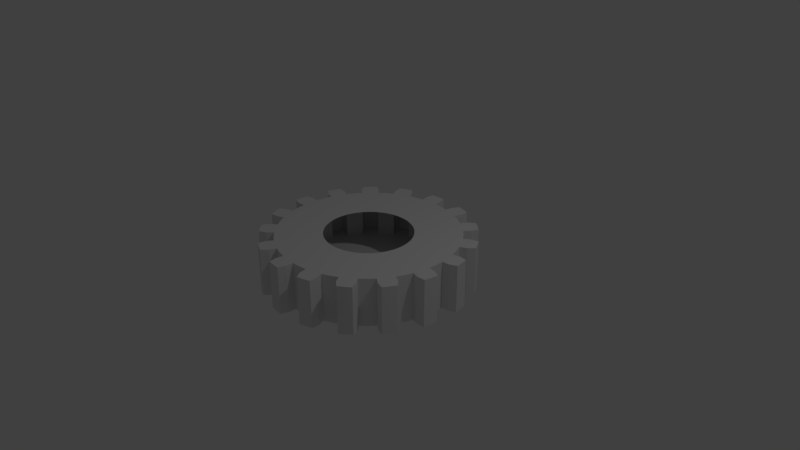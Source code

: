 # Source: untitled.blend  (saved by Blender 2.79.0; exported with 4.5.12 LTS)
import bpy
from mathutils import Matrix  # noqa: F401  (used for matrix-valued properties, if any)

bpy.ops.wm.read_factory_settings(use_empty=True)
scene = bpy.context.scene
scene.name = 'Scene'

# ---- collections
col_collection_1 = bpy.data.collections.new('Collection 1'); scene.collection.children.link(col_collection_1)

# ---- world
world_world = bpy.data.worlds.new('World'); scene.world = world_world
world_world.color = (0.05088, 0.05088, 0.05088)
world_world.use_sun_shadow = False
world_world.sun_shadow_jitter_overblur = 0.0
world_world.cycles.sampling_method = 'MANUAL'

# ---- cameras
cam_camera = bpy.data.cameras.new('Camera')
cam_camera.clip_end = 100.0
cam_camera.lens = 35.0
cam_camera.sensor_width = 32.0
cam_camera.sensor_height = 18.0
cam_camera.ortho_scale = 7.314
cam_camera.dof.focus_distance = 0.0
cam_camera.dof.aperture_fstop = 128.0

# ---- lights
light_lamp = bpy.data.lights.new('Lamp', 'POINT')
light_lamp.transmission_factor = 0.0
light_lamp.cutoff_distance = 30.0
light_lamp.energy = 100.0
light_lamp.shadow_buffer_clip_start = 1.001
light_lamp.shadow_soft_size = 0.1
light_lamp.shadow_maximum_resolution = 0.006
light_lamp.use_absolute_resolution = True

# ---- meshes
me_gear = bpy.data.meshes.new('Gear')
me_gear.from_pydata([(0.58, 0.0, -0.32), (0.5775, 0.05352, -0.32), (0.5701, 0.1066, -0.32), (0.5579, 0.1587, -0.32), (1.2, 0.0, -0.32), (1.195, 0.1107, -0.32), (1.18, 0.2205, -0.32), (1.154, 0.3284, -0.32), (1.294, 0.1199, -0.32), (1.278, 0.2389, -0.32), (1.25, 0.3558, -0.32), (1.39, 0.1654, -0.32), (1.376, 0.2572, -0.32), (1.356, 0.348, -0.32), (0.58, 0.0, 0.32), (0.5775, 0.05352, 0.32), (0.5701, 0.1066, 0.32), (0.5579, 0.1587, 0.32), (1.2, 0.0, 0.32), (1.195, 0.1107, 0.32), (1.18, 0.2205, 0.32), (1.154, 0.3284, 0.32), (1.294, 0.1199, 0.32), (1.278, 0.2389, 0.32), (1.25, 0.3558, 0.32), (1.39, 0.1654, 0.32), (1.376, 0.2572, 0.32), (1.356, 0.348, 0.32), (0.5408, 0.2095, -0.32), (0.5192, 0.2585, -0.32), (0.4931, 0.3053, -0.32), (0.4628, 0.3495, -0.32), (1.119, 0.4335, -0.32), (1.074, 0.5349, -0.32), (1.02, 0.6317, -0.32), (0.9576, 0.7232, -0.32), (1.164, 0.5795, -0.32), (1.105, 0.6844, -0.32), (1.037, 0.7834, -0.32), (1.237, 0.6564, -0.32), (1.19, 0.737, -0.32), (1.139, 0.8144, -0.32), (0.5408, 0.2095, 0.32), (0.5192, 0.2585, 0.32), (0.4931, 0.3053, 0.32), (0.4628, 0.3495, 0.32), (1.119, 0.4335, 0.32), (1.074, 0.5349, 0.32), (1.02, 0.6317, 0.32), (0.9576, 0.7232, 0.32), (1.164, 0.5795, 0.32), (1.105, 0.6844, 0.32), (1.037, 0.7834, 0.32), (1.237, 0.6564, 0.32), (1.19, 0.737, 0.32), (1.139, 0.8144, 0.32), (0.4286, 0.3907, -0.32), (0.3907, 0.4286, -0.32), (0.3495, 0.4628, -0.32), (0.3053, 0.4931, -0.32), (0.8868, 0.8084, -0.32), (0.8084, 0.8868, -0.32), (0.7232, 0.9576, -0.32), (0.6317, 1.02, -0.32), (0.8758, 0.9607, -0.32), (0.7834, 1.037, -0.32), (0.6844, 1.105, -0.32), (0.916, 1.059, -0.32), (0.8437, 1.117, -0.32), (0.7677, 1.171, -0.32), (0.4286, 0.3907, 0.32), (0.3907, 0.4286, 0.32), (0.3495, 0.4628, 0.32), (0.3053, 0.4931, 0.32), (0.8868, 0.8084, 0.32), (0.8084, 0.8868, 0.32), (0.7232, 0.9576, 0.32), (0.6317, 1.02, 0.32), (0.8758, 0.9607, 0.32), (0.7834, 1.037, 0.32), (0.6844, 1.105, 0.32), (0.916, 1.059, 0.32), (0.8437, 1.117, 0.32), (0.7677, 1.171, 0.32), (0.2585, 0.5192, -0.32), (0.2095, 0.5408, -0.32), (0.1587, 0.5579, -0.32), (0.1066, 0.5701, -0.32), (0.5349, 1.074, -0.32), (0.4335, 1.119, -0.32), (0.3284, 1.154, -0.32), (0.2205, 1.18, -0.32), (0.4696, 1.212, -0.32), (0.3558, 1.25, -0.32), (0.2389, 1.278, -0.32), (0.4716, 1.318, -0.32), (0.3831, 1.347, -0.32), (0.2929, 1.369, -0.32), (0.2585, 0.5192, 0.32), (0.2095, 0.5408, 0.32), (0.1587, 0.5579, 0.32), (0.1066, 0.5701, 0.32), (0.5349, 1.074, 0.32), (0.4335, 1.119, 0.32), (0.3284, 1.154, 0.32), (0.2205, 1.18, 0.32), (0.4696, 1.212, 0.32), (0.3558, 1.25, 0.32), (0.2389, 1.278, 0.32), (0.4716, 1.318, 0.32), (0.3831, 1.347, 0.32), (0.2929, 1.369, 0.32), (0.05352, 0.5775, -0.32), (3.551e-17, 0.58, -0.32), (-0.05352, 0.5775, -0.32), (-0.1066, 0.5701, -0.32), (0.1107, 1.195, -0.32), (7.348e-17, 1.2, -0.32), (-0.1107, 1.195, -0.32), (-0.2205, 1.18, -0.32), (7.96e-17, 1.3, -0.32), (-0.1199, 1.294, -0.32), (-0.2389, 1.278, -0.32), (-0.03638, 1.4, -0.32), (-0.1292, 1.394, -0.32), (-0.2214, 1.382, -0.32), (0.05352, 0.5775, 0.32), (3.551e-17, 0.58, 0.32), (-0.05352, 0.5775, 0.32), (-0.1066, 0.5701, 0.32), (0.1107, 1.195, 0.32), (7.348e-17, 1.2, 0.32), (-0.1107, 1.195, 0.32), (-0.2205, 1.18, 0.32), (7.96e-17, 1.3, 0.32), (-0.1199, 1.294, 0.32), (-0.2389, 1.278, 0.32), (-0.03638, 1.4, 0.32), (-0.1292, 1.394, 0.32), (-0.2214, 1.382, 0.32), (-0.1587, 0.5579, -0.32), (-0.2095, 0.5408, -0.32), (-0.2585, 0.5192, -0.32), (-0.3053, 0.4931, -0.32), (-0.3284, 1.154, -0.32), (-0.4335, 1.119, -0.32), (-0.5349, 1.074, -0.32), (-0.6317, 1.02, -0.32), (-0.4696, 1.212, -0.32), (-0.5795, 1.164, -0.32), (-0.6844, 1.105, -0.32), (-0.5395, 1.292, -0.32), (-0.624, 1.253, -0.32), (-0.7058, 1.209, -0.32), (-0.1587, 0.5579, 0.32), (-0.2095, 0.5408, 0.32), (-0.2585, 0.5192, 0.32), (-0.3053, 0.4931, 0.32), (-0.3284, 1.154, 0.32), (-0.4335, 1.119, 0.32), (-0.5349, 1.074, 0.32), (-0.6317, 1.02, 0.32), (-0.4696, 1.212, 0.32), (-0.5795, 1.164, 0.32), (-0.6844, 1.105, 0.32), (-0.5395, 1.292, 0.32), (-0.624, 1.253, 0.32), (-0.7058, 1.209, 0.32), (-0.3495, 0.4628, -0.32), (-0.3907, 0.4286, -0.32), (-0.4286, 0.3907, -0.32), (-0.4628, 0.3495, -0.32), (-0.7232, 0.9576, -0.32), (-0.8084, 0.8868, -0.32), (-0.8868, 0.8084, -0.32), (-0.9576, 0.7232, -0.32), (-0.8758, 0.9607, -0.32), (-0.9607, 0.8758, -0.32), (-1.037, 0.7834, -0.32), (-0.9697, 1.01, -0.32), (-1.035, 0.9432, -0.32), (-1.095, 0.8724, -0.32), (-0.3495, 0.4628, 0.32), (-0.3907, 0.4286, 0.32), (-0.4286, 0.3907, 0.32), (-0.4628, 0.3495, 0.32), (-0.7232, 0.9576, 0.32), (-0.8084, 0.8868, 0.32), (-0.8868, 0.8084, 0.32), (-0.9576, 0.7232, 0.32), (-0.8758, 0.9607, 0.32), (-0.9607, 0.8758, 0.32), (-1.037, 0.7834, 0.32), (-0.9697, 1.01, 0.32), (-1.035, 0.9432, 0.32), (-1.095, 0.8724, 0.32), (-0.4931, 0.3053, -0.32), (-0.5192, 0.2585, -0.32), (-0.5408, 0.2095, -0.32), (-0.5579, 0.1587, -0.32), (-1.02, 0.6317, -0.32), (-1.074, 0.5349, -0.32), (-1.119, 0.4335, -0.32), (-1.154, 0.3284, -0.32), (-1.164, 0.5795, -0.32), (-1.212, 0.4696, -0.32), (-1.25, 0.3558, -0.32), (-1.269, 0.5913, -0.32), (-1.305, 0.5057, -0.32), (-1.336, 0.418, -0.32), (-0.4931, 0.3053, 0.32), (-0.5192, 0.2585, 0.32), (-0.5408, 0.2095, 0.32), (-0.5579, 0.1587, 0.32), (-1.02, 0.6317, 0.32), (-1.074, 0.5349, 0.32), (-1.119, 0.4335, 0.32), (-1.154, 0.3284, 0.32), (-1.164, 0.5795, 0.32), (-1.212, 0.4696, 0.32), (-1.25, 0.3558, 0.32), (-1.269, 0.5913, 0.32), (-1.305, 0.5057, 0.32), (-1.336, 0.418, 0.32), (-0.5701, 0.1066, -0.32), (-0.5775, 0.05352, -0.32), (-0.58, 7.103e-17, -0.32), (-0.5775, -0.05352, -0.32), (-1.18, 0.2205, -0.32), (-1.195, 0.1107, -0.32), (-1.2, 1.47e-16, -0.32), (-1.195, -0.1107, -0.32), (-1.294, 0.1199, -0.32), (-1.3, 1.592e-16, -0.32), (-1.294, -0.1199, -0.32), (-1.397, 0.0929, -0.32), (-1.4, 1.715e-16, -0.32), (-1.397, -0.0929, -0.32), (-0.5701, 0.1066, 0.32), (-0.5775, 0.05352, 0.32), (-0.58, 7.103e-17, 0.32), (-0.5775, -0.05352, 0.32), (-1.18, 0.2205, 0.32), (-1.195, 0.1107, 0.32), (-1.2, 1.47e-16, 0.32), (-1.195, -0.1107, 0.32), (-1.294, 0.1199, 0.32), (-1.3, 1.592e-16, 0.32), (-1.294, -0.1199, 0.32), (-1.397, 0.0929, 0.32), (-1.4, 1.715e-16, 0.32), (-1.397, -0.0929, 0.32), (-0.5701, -0.1066, -0.32), (-0.5579, -0.1587, -0.32), (-0.5408, -0.2095, -0.32), (-0.5192, -0.2585, -0.32), (-1.18, -0.2205, -0.32), (-1.154, -0.3284, -0.32), (-1.119, -0.4335, -0.32), (-1.074, -0.5349, -0.32), (-1.25, -0.3558, -0.32), (-1.212, -0.4696, -0.32), (-1.164, -0.5795, -0.32), (-1.336, -0.418, -0.32), (-1.305, -0.5057, -0.32), (-1.269, -0.5913, -0.32), (-0.5701, -0.1066, 0.32), (-0.5579, -0.1587, 0.32), (-0.5408, -0.2095, 0.32), (-0.5192, -0.2585, 0.32), (-1.18, -0.2205, 0.32), (-1.154, -0.3284, 0.32), (-1.119, -0.4335, 0.32), (-1.074, -0.5349, 0.32), (-1.25, -0.3558, 0.32), (-1.212, -0.4696, 0.32), (-1.164, -0.5795, 0.32), (-1.336, -0.418, 0.32), (-1.305, -0.5057, 0.32), (-1.269, -0.5913, 0.32), (-0.4931, -0.3053, -0.32), (-0.4628, -0.3495, -0.32), (-0.4286, -0.3907, -0.32), (-0.3907, -0.4286, -0.32), (-1.02, -0.6317, -0.32), (-0.9576, -0.7232, -0.32), (-0.8868, -0.8084, -0.32), (-0.8084, -0.8868, -0.32), (-1.037, -0.7834, -0.32), (-0.9607, -0.8758, -0.32), (-0.8758, -0.9607, -0.32), (-1.095, -0.8724, -0.32), (-1.035, -0.9432, -0.32), (-0.9697, -1.01, -0.32), (-0.4931, -0.3053, 0.32), (-0.4628, -0.3495, 0.32), (-0.4286, -0.3907, 0.32), (-0.3907, -0.4286, 0.32), (-1.02, -0.6317, 0.32), (-0.9576, -0.7232, 0.32), (-0.8868, -0.8084, 0.32), (-0.8084, -0.8868, 0.32), (-1.037, -0.7834, 0.32), (-0.9607, -0.8758, 0.32), (-0.8758, -0.9607, 0.32), (-1.095, -0.8724, 0.32), (-1.035, -0.9432, 0.32), (-0.9697, -1.01, 0.32), (-0.3495, -0.4628, -0.32), (-0.3053, -0.4931, -0.32), (-0.2585, -0.5192, -0.32), (-0.2095, -0.5408, -0.32), (-0.7232, -0.9576, -0.32), (-0.6317, -1.02, -0.32), (-0.5349, -1.074, -0.32), (-0.4335, -1.119, -0.32), (-0.6844, -1.105, -0.32), (-0.5795, -1.164, -0.32), (-0.4696, -1.212, -0.32), (-0.7058, -1.209, -0.32), (-0.624, -1.253, -0.32), (-0.5395, -1.292, -0.32), (-0.3495, -0.4628, 0.32), (-0.3053, -0.4931, 0.32), (-0.2585, -0.5192, 0.32), (-0.2095, -0.5408, 0.32), (-0.7232, -0.9576, 0.32), (-0.6317, -1.02, 0.32), (-0.5349, -1.074, 0.32), (-0.4335, -1.119, 0.32), (-0.6844, -1.105, 0.32), (-0.5795, -1.164, 0.32), (-0.4696, -1.212, 0.32), (-0.7058, -1.209, 0.32), (-0.624, -1.253, 0.32), (-0.5395, -1.292, 0.32), (-0.1587, -0.5579, -0.32), (-0.1066, -0.5701, -0.32), (-0.05352, -0.5775, -0.32), (-1.065e-16, -0.58, -0.32), (-0.3284, -1.154, -0.32), (-0.2205, -1.18, -0.32), (-0.1107, -1.195, -0.32), (-2.204e-16, -1.2, -0.32), (-0.2389, -1.278, -0.32), (-0.1199, -1.294, -0.32), (-2.388e-16, -1.3, -0.32), (-0.2214, -1.382, -0.32), (-0.1292, -1.394, -0.32), (-0.03638, -1.4, -0.32), (-0.1587, -0.5579, 0.32), (-0.1066, -0.5701, 0.32), (-0.05352, -0.5775, 0.32), (-1.065e-16, -0.58, 0.32), (-0.3284, -1.154, 0.32), (-0.2205, -1.18, 0.32), (-0.1107, -1.195, 0.32), (-2.204e-16, -1.2, 0.32), (-0.2389, -1.278, 0.32), (-0.1199, -1.294, 0.32), (-2.388e-16, -1.3, 0.32), (-0.2214, -1.382, 0.32), (-0.1292, -1.394, 0.32), (-0.03638, -1.4, 0.32), (0.05352, -0.5775, -0.32), (0.1066, -0.5701, -0.32), (0.1587, -0.5579, -0.32), (0.2095, -0.5408, -0.32), (0.1107, -1.195, -0.32), (0.2205, -1.18, -0.32), (0.3284, -1.154, -0.32), (0.4335, -1.119, -0.32), (0.2389, -1.278, -0.32), (0.3558, -1.25, -0.32), (0.4696, -1.212, -0.32), (0.2929, -1.369, -0.32), (0.3831, -1.347, -0.32), (0.4716, -1.318, -0.32), (0.05352, -0.5775, 0.32), (0.1066, -0.5701, 0.32), (0.1587, -0.5579, 0.32), (0.2095, -0.5408, 0.32), (0.1107, -1.195, 0.32), (0.2205, -1.18, 0.32), (0.3284, -1.154, 0.32), (0.4335, -1.119, 0.32), (0.2389, -1.278, 0.32), (0.3558, -1.25, 0.32), (0.4696, -1.212, 0.32), (0.2929, -1.369, 0.32), (0.3831, -1.347, 0.32), (0.4716, -1.318, 0.32), (0.2585, -0.5192, -0.32), (0.3053, -0.4931, -0.32), (0.3495, -0.4628, -0.32), (0.3907, -0.4286, -0.32), (0.5349, -1.074, -0.32), (0.6317, -1.02, -0.32), (0.7232, -0.9576, -0.32), (0.8084, -0.8868, -0.32), (0.6844, -1.105, -0.32), (0.7834, -1.037, -0.32), (0.8758, -0.9607, -0.32), (0.7677, -1.171, -0.32), (0.8437, -1.117, -0.32), (0.916, -1.059, -0.32), (0.2585, -0.5192, 0.32), (0.3053, -0.4931, 0.32), (0.3495, -0.4628, 0.32), (0.3907, -0.4286, 0.32), (0.5349, -1.074, 0.32), (0.6317, -1.02, 0.32), (0.7232, -0.9576, 0.32), (0.8084, -0.8868, 0.32), (0.6844, -1.105, 0.32), (0.7834, -1.037, 0.32), (0.8758, -0.9607, 0.32), (0.7677, -1.171, 0.32), (0.8437, -1.117, 0.32), (0.916, -1.059, 0.32), (0.4286, -0.3907, -0.32), (0.4628, -0.3495, -0.32), (0.4931, -0.3053, -0.32), (0.5192, -0.2585, -0.32), (0.8868, -0.8084, -0.32), (0.9576, -0.7232, -0.32), (1.02, -0.6317, -0.32), (1.074, -0.5349, -0.32), (1.037, -0.7834, -0.32), (1.105, -0.6844, -0.32), (1.164, -0.5795, -0.32), (1.139, -0.8144, -0.32), (1.19, -0.737, -0.32), (1.237, -0.6564, -0.32), (0.4286, -0.3907, 0.32), (0.4628, -0.3495, 0.32), (0.4931, -0.3053, 0.32), (0.5192, -0.2585, 0.32), (0.8868, -0.8084, 0.32), (0.9576, -0.7232, 0.32), (1.02, -0.6317, 0.32), (1.074, -0.5349, 0.32), (1.037, -0.7834, 0.32), (1.105, -0.6844, 0.32), (1.164, -0.5795, 0.32), (1.139, -0.8144, 0.32), (1.19, -0.737, 0.32), (1.237, -0.6564, 0.32), (0.5408, -0.2095, -0.32), (0.5579, -0.1587, -0.32), (0.5701, -0.1066, -0.32), (0.5775, -0.05352, -0.32), (1.119, -0.4335, -0.32), (1.154, -0.3284, -0.32), (1.18, -0.2205, -0.32), (1.195, -0.1107, -0.32), (1.25, -0.3558, -0.32), (1.278, -0.2389, -0.32), (1.294, -0.1199, -0.32), (1.356, -0.348, -0.32), (1.376, -0.2572, -0.32), (1.39, -0.1654, -0.32), (0.5408, -0.2095, 0.32), (0.5579, -0.1587, 0.32), (0.5701, -0.1066, 0.32), (0.5775, -0.05352, 0.32), (1.119, -0.4335, 0.32), (1.154, -0.3284, 0.32), (1.18, -0.2205, 0.32), (1.195, -0.1107, 0.32), (1.25, -0.3558, 0.32), (1.278, -0.2389, 0.32), (1.294, -0.1199, 0.32), (1.356, -0.348, 0.32), (1.376, -0.2572, 0.32), (1.39, -0.1654, 0.32)], [], [(4, 0, 1, 5), (5, 1, 2, 6), (6, 2, 3, 7), (8, 5, 6, 9), (9, 6, 7, 10), (11, 8, 9, 12), (12, 9, 10, 13), (14, 18, 19, 15), (15, 19, 20, 16), (16, 20, 21, 17), (19, 22, 23, 20), (20, 23, 24, 21), (22, 25, 26, 23), (23, 26, 27, 24), (18, 4, 5, 19), (19, 5, 8, 22), (22, 8, 11, 25), (25, 11, 12, 26), (26, 12, 13, 27), (27, 13, 10, 24), (24, 10, 7, 21), (32, 28, 29, 33), (33, 29, 30, 34), (34, 30, 31, 35), (36, 33, 34, 37), (37, 34, 35, 38), (39, 36, 37, 40), (40, 37, 38, 41), (42, 46, 47, 43), (43, 47, 48, 44), (44, 48, 49, 45), (47, 50, 51, 48), (48, 51, 52, 49), (50, 53, 54, 51), (51, 54, 55, 52), (46, 32, 33, 47), (47, 33, 36, 50), (50, 36, 39, 53), (53, 39, 40, 54), (54, 40, 41, 55), (55, 41, 38, 52), (52, 38, 35, 49), (3, 28, 32, 7), (7, 32, 46, 21), (21, 46, 42, 17), (60, 56, 57, 61), (61, 57, 58, 62), (62, 58, 59, 63), (64, 61, 62, 65), (65, 62, 63, 66), (67, 64, 65, 68), (68, 65, 66, 69), (70, 74, 75, 71), (71, 75, 76, 72), (72, 76, 77, 73), (75, 78, 79, 76), (76, 79, 80, 77), (78, 81, 82, 79), (79, 82, 83, 80), (74, 60, 61, 75), (75, 61, 64, 78), (78, 64, 67, 81), (81, 67, 68, 82), (82, 68, 69, 83), (83, 69, 66, 80), (80, 66, 63, 77), (31, 56, 60, 35), (35, 60, 74, 49), (49, 74, 70, 45), (88, 84, 85, 89), (89, 85, 86, 90), (90, 86, 87, 91), (92, 89, 90, 93), (93, 90, 91, 94), (95, 92, 93, 96), (96, 93, 94, 97), (98, 102, 103, 99), (99, 103, 104, 100), (100, 104, 105, 101), (103, 106, 107, 104), (104, 107, 108, 105), (106, 109, 110, 107), (107, 110, 111, 108), (102, 88, 89, 103), (103, 89, 92, 106), (106, 92, 95, 109), (109, 95, 96, 110), (110, 96, 97, 111), (111, 97, 94, 108), (108, 94, 91, 105), (59, 84, 88, 63), (63, 88, 102, 77), (77, 102, 98, 73), (116, 112, 113, 117), (117, 113, 114, 118), (118, 114, 115, 119), (120, 117, 118, 121), (121, 118, 119, 122), (123, 120, 121, 124), (124, 121, 122, 125), (126, 130, 131, 127), (127, 131, 132, 128), (128, 132, 133, 129), (131, 134, 135, 132), (132, 135, 136, 133), (134, 137, 138, 135), (135, 138, 139, 136), (130, 116, 117, 131), (131, 117, 120, 134), (134, 120, 123, 137), (137, 123, 124, 138), (138, 124, 125, 139), (139, 125, 122, 136), (136, 122, 119, 133), (87, 112, 116, 91), (91, 116, 130, 105), (105, 130, 126, 101), (144, 140, 141, 145), (145, 141, 142, 146), (146, 142, 143, 147), (148, 145, 146, 149), (149, 146, 147, 150), (151, 148, 149, 152), (152, 149, 150, 153), (154, 158, 159, 155), (155, 159, 160, 156), (156, 160, 161, 157), (159, 162, 163, 160), (160, 163, 164, 161), (162, 165, 166, 163), (163, 166, 167, 164), (158, 144, 145, 159), (159, 145, 148, 162), (162, 148, 151, 165), (165, 151, 152, 166), (166, 152, 153, 167), (167, 153, 150, 164), (164, 150, 147, 161), (115, 140, 144, 119), (119, 144, 158, 133), (133, 158, 154, 129), (172, 168, 169, 173), (173, 169, 170, 174), (174, 170, 171, 175), (176, 173, 174, 177), (177, 174, 175, 178), (179, 176, 177, 180), (180, 177, 178, 181), (182, 186, 187, 183), (183, 187, 188, 184), (184, 188, 189, 185), (187, 190, 191, 188), (188, 191, 192, 189), (190, 193, 194, 191), (191, 194, 195, 192), (186, 172, 173, 187), (187, 173, 176, 190), (190, 176, 179, 193), (193, 179, 180, 194), (194, 180, 181, 195), (195, 181, 178, 192), (192, 178, 175, 189), (143, 168, 172, 147), (147, 172, 186, 161), (161, 186, 182, 157), (200, 196, 197, 201), (201, 197, 198, 202), (202, 198, 199, 203), (204, 201, 202, 205), (205, 202, 203, 206), (207, 204, 205, 208), (208, 205, 206, 209), (210, 214, 215, 211), (211, 215, 216, 212), (212, 216, 217, 213), (215, 218, 219, 216), (216, 219, 220, 217), (218, 221, 222, 219), (219, 222, 223, 220), (214, 200, 201, 215), (215, 201, 204, 218), (218, 204, 207, 221), (221, 207, 208, 222), (222, 208, 209, 223), (223, 209, 206, 220), (220, 206, 203, 217), (171, 196, 200, 175), (175, 200, 214, 189), (189, 214, 210, 185), (228, 224, 225, 229), (229, 225, 226, 230), (230, 226, 227, 231), (232, 229, 230, 233), (233, 230, 231, 234), (235, 232, 233, 236), (236, 233, 234, 237), (238, 242, 243, 239), (239, 243, 244, 240), (240, 244, 245, 241), (243, 246, 247, 244), (244, 247, 248, 245), (246, 249, 250, 247), (247, 250, 251, 248), (242, 228, 229, 243), (243, 229, 232, 246), (246, 232, 235, 249), (249, 235, 236, 250), (250, 236, 237, 251), (251, 237, 234, 248), (248, 234, 231, 245), (199, 224, 228, 203), (203, 228, 242, 217), (217, 242, 238, 213), (256, 252, 253, 257), (257, 253, 254, 258), (258, 254, 255, 259), (260, 257, 258, 261), (261, 258, 259, 262), (263, 260, 261, 264), (264, 261, 262, 265), (266, 270, 271, 267), (267, 271, 272, 268), (268, 272, 273, 269), (271, 274, 275, 272), (272, 275, 276, 273), (274, 277, 278, 275), (275, 278, 279, 276), (270, 256, 257, 271), (271, 257, 260, 274), (274, 260, 263, 277), (277, 263, 264, 278), (278, 264, 265, 279), (279, 265, 262, 276), (276, 262, 259, 273), (227, 252, 256, 231), (231, 256, 270, 245), (245, 270, 266, 241), (284, 280, 281, 285), (285, 281, 282, 286), (286, 282, 283, 287), (288, 285, 286, 289), (289, 286, 287, 290), (291, 288, 289, 292), (292, 289, 290, 293), (294, 298, 299, 295), (295, 299, 300, 296), (296, 300, 301, 297), (299, 302, 303, 300), (300, 303, 304, 301), (302, 305, 306, 303), (303, 306, 307, 304), (298, 284, 285, 299), (299, 285, 288, 302), (302, 288, 291, 305), (305, 291, 292, 306), (306, 292, 293, 307), (307, 293, 290, 304), (304, 290, 287, 301), (255, 280, 284, 259), (259, 284, 298, 273), (273, 298, 294, 269), (312, 308, 309, 313), (313, 309, 310, 314), (314, 310, 311, 315), (316, 313, 314, 317), (317, 314, 315, 318), (319, 316, 317, 320), (320, 317, 318, 321), (322, 326, 327, 323), (323, 327, 328, 324), (324, 328, 329, 325), (327, 330, 331, 328), (328, 331, 332, 329), (330, 333, 334, 331), (331, 334, 335, 332), (326, 312, 313, 327), (327, 313, 316, 330), (330, 316, 319, 333), (333, 319, 320, 334), (334, 320, 321, 335), (335, 321, 318, 332), (332, 318, 315, 329), (283, 308, 312, 287), (287, 312, 326, 301), (301, 326, 322, 297), (340, 336, 337, 341), (341, 337, 338, 342), (342, 338, 339, 343), (344, 341, 342, 345), (345, 342, 343, 346), (347, 344, 345, 348), (348, 345, 346, 349), (350, 354, 355, 351), (351, 355, 356, 352), (352, 356, 357, 353), (355, 358, 359, 356), (356, 359, 360, 357), (358, 361, 362, 359), (359, 362, 363, 360), (354, 340, 341, 355), (355, 341, 344, 358), (358, 344, 347, 361), (361, 347, 348, 362), (362, 348, 349, 363), (363, 349, 346, 360), (360, 346, 343, 357), (311, 336, 340, 315), (315, 340, 354, 329), (329, 354, 350, 325), (368, 364, 365, 369), (369, 365, 366, 370), (370, 366, 367, 371), (372, 369, 370, 373), (373, 370, 371, 374), (375, 372, 373, 376), (376, 373, 374, 377), (378, 382, 383, 379), (379, 383, 384, 380), (380, 384, 385, 381), (383, 386, 387, 384), (384, 387, 388, 385), (386, 389, 390, 387), (387, 390, 391, 388), (382, 368, 369, 383), (383, 369, 372, 386), (386, 372, 375, 389), (389, 375, 376, 390), (390, 376, 377, 391), (391, 377, 374, 388), (388, 374, 371, 385), (339, 364, 368, 343), (343, 368, 382, 357), (357, 382, 378, 353), (396, 392, 393, 397), (397, 393, 394, 398), (398, 394, 395, 399), (400, 397, 398, 401), (401, 398, 399, 402), (403, 400, 401, 404), (404, 401, 402, 405), (406, 410, 411, 407), (407, 411, 412, 408), (408, 412, 413, 409), (411, 414, 415, 412), (412, 415, 416, 413), (414, 417, 418, 415), (415, 418, 419, 416), (410, 396, 397, 411), (411, 397, 400, 414), (414, 400, 403, 417), (417, 403, 404, 418), (418, 404, 405, 419), (419, 405, 402, 416), (416, 402, 399, 413), (367, 392, 396, 371), (371, 396, 410, 385), (385, 410, 406, 381), (424, 420, 421, 425), (425, 421, 422, 426), (426, 422, 423, 427), (428, 425, 426, 429), (429, 426, 427, 430), (431, 428, 429, 432), (432, 429, 430, 433), (434, 438, 439, 435), (435, 439, 440, 436), (436, 440, 441, 437), (439, 442, 443, 440), (440, 443, 444, 441), (442, 445, 446, 443), (443, 446, 447, 444), (438, 424, 425, 439), (439, 425, 428, 442), (442, 428, 431, 445), (445, 431, 432, 446), (446, 432, 433, 447), (447, 433, 430, 444), (444, 430, 427, 441), (395, 420, 424, 399), (399, 424, 438, 413), (413, 438, 434, 409), (452, 448, 449, 453), (453, 449, 450, 454), (454, 450, 451, 455), (456, 453, 454, 457), (457, 454, 455, 458), (459, 456, 457, 460), (460, 457, 458, 461), (462, 466, 467, 463), (463, 467, 468, 464), (464, 468, 469, 465), (467, 470, 471, 468), (468, 471, 472, 469), (470, 473, 474, 471), (471, 474, 475, 472), (466, 452, 453, 467), (467, 453, 456, 470), (470, 456, 459, 473), (473, 459, 460, 474), (474, 460, 461, 475), (475, 461, 458, 472), (472, 458, 455, 469), (423, 448, 452, 427), (427, 452, 466, 441), (441, 466, 462, 437), (451, 0, 4, 455), (455, 4, 18, 469), (469, 18, 14, 465)])
me_gear.use_remesh_preserve_volume = False
me_gear.use_remesh_preserve_attributes = False
me_gear.use_mirror_vertex_groups = False
me_gear.update()

# ---- objects
ob_gear = bpy.data.objects.new('Gear', me_gear)
ob_lamp = bpy.data.objects.new('Lamp', light_lamp)
ob_camera = bpy.data.objects.new('Camera', cam_camera)

# ---- transforms, parenting, visibility, modifiers, constraints
ob_gear.location = (0.0, 0.0, 0.0)
ob_gear.lineart.crease_threshold = 0.0
_vg = ob_gear.vertex_groups.new(name='Tips')
_vg = ob_gear.vertex_groups.new(name='Valleys')
ob_lamp.location = (4.076, 1.005, 5.904)
ob_lamp.rotation_euler = (0.6503, 0.05522, 1.866)
ob_lamp.lock_rotations_4d = False
ob_lamp.empty_display_type = 'ARROWS'
ob_lamp.color = (0.0, 0.0, 0.0, 0.0)
ob_lamp.lineart.crease_threshold = 0.0
ob_camera.location = (7.481, -6.508, 5.344)
ob_camera.rotation_euler = (1.109, 0.0, 0.8149)
ob_camera.lock_rotations_4d = False
ob_camera.empty_display_type = 'ARROWS'
ob_camera.color = (0.0, 0.0, 0.0, 0.0)
ob_camera.display_type = 'WIRE'
ob_camera.lineart.crease_threshold = 0.0

# ---- collection membership
col_collection_1.objects.link(ob_gear)
col_collection_1.objects.link(ob_lamp)
col_collection_1.objects.link(ob_camera)

# ---- scene / render settings (as saved in the file)
scene.camera = ob_camera
scene.frame_start = 1; scene.frame_end = 250; scene.frame_set(1)
scene.render.engine = 'BLENDER_EEVEE_NEXT'
scene.render.resolution_percentage = 50
scene.render.dither_intensity = 0.0
scene.cycles.use_denoising = False
scene.cycles.samples = 128
scene.cycles.sampling_pattern = 'TABULATED_SOBOL'
scene.cycles.use_adaptive_sampling = False
scene.cycles.use_light_tree = False
scene.cycles.blur_glossy = 0.0
scene.cycles.sample_clamp_indirect = 0.0
scene.view_settings.view_transform = 'Standard'
bpy.context.view_layer.update()
